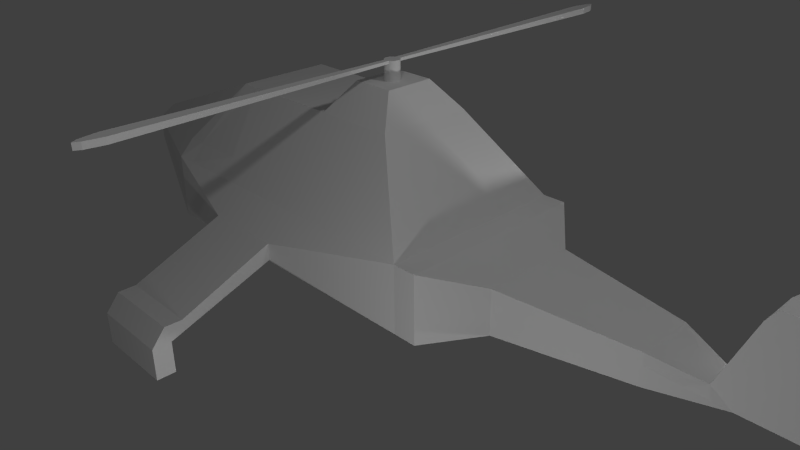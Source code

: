 # Source: Helicopter.blend  (saved by Blender 2.76.0; exported with 4.5.12 LTS)
import bpy
from mathutils import Matrix  # noqa: F401  (used for matrix-valued properties, if any)

bpy.ops.wm.read_factory_settings(use_empty=True)
scene = bpy.context.scene
scene.name = 'Scene'

# ---- collections
col_collection_1 = bpy.data.collections.new('Collection 1'); scene.collection.children.link(col_collection_1)

# ---- materials (node trees are filled in below, after node groups)
mat_material = bpy.data.materials.new('Material')
mat_material.alpha_threshold = 0.0
mat_material.use_transparent_shadow = False
mat_material.roughness = 0.5
mat_material.line_color = (0.0, 0.0, 0.0, 1.0)

# ---- material node trees

# ---- world
world_world = bpy.data.worlds.new('World'); scene.world = world_world
world_world.color = (0.05088, 0.05088, 0.05088)
world_world.use_sun_shadow = False
world_world.sun_shadow_jitter_overblur = 0.0
world_world.cycles.sampling_method = 'MANUAL'
world_world.cycles.sample_map_resolution = 256

# ---- cameras
cam_camera = bpy.data.cameras.new('Camera')
cam_camera.clip_end = 100.0
cam_camera.lens = 35.0
cam_camera.sensor_width = 32.0
cam_camera.sensor_height = 18.0
cam_camera.ortho_scale = 7.314
cam_camera.dof.focus_distance = 0.0
cam_camera.dof.aperture_fstop = 128.0

# ---- lights
light_lamp = bpy.data.lights.new('Lamp', 'POINT')
light_lamp.transmission_factor = 0.0
light_lamp.cutoff_distance = 30.0
light_lamp.energy = 100.0
light_lamp.shadow_buffer_clip_start = 1.001
light_lamp.shadow_soft_size = 0.1
light_lamp.shadow_maximum_resolution = 0.006
light_lamp.use_absolute_resolution = True
light_lamp.cycles.use_multiple_importance_sampling = False
light_lamp_001 = bpy.data.lights.new('Lamp.001', 'POINT')
light_lamp_001.transmission_factor = 0.0
light_lamp_001.cutoff_distance = 30.0
light_lamp_001.energy = 100.0
light_lamp_001.shadow_buffer_clip_start = 1.001
light_lamp_001.shadow_soft_size = 0.1
light_lamp_001.shadow_maximum_resolution = 0.006
light_lamp_001.use_absolute_resolution = True
light_lamp_001.cycles.use_multiple_importance_sampling = False
light_lamp_002 = bpy.data.lights.new('Lamp.002', 'POINT')
light_lamp_002.transmission_factor = 0.0
light_lamp_002.cutoff_distance = 30.0
light_lamp_002.energy = 100.0
light_lamp_002.shadow_buffer_clip_start = 1.001
light_lamp_002.shadow_soft_size = 0.1
light_lamp_002.shadow_maximum_resolution = 0.006
light_lamp_002.use_absolute_resolution = True
light_lamp_002.cycles.use_multiple_importance_sampling = False
light_lamp_003 = bpy.data.lights.new('Lamp.003', 'POINT')
light_lamp_003.transmission_factor = 0.0
light_lamp_003.cutoff_distance = 30.0
light_lamp_003.energy = 100.0
light_lamp_003.shadow_buffer_clip_start = 1.001
light_lamp_003.shadow_soft_size = 0.1
light_lamp_003.shadow_maximum_resolution = 0.006
light_lamp_003.use_absolute_resolution = True
light_lamp_003.cycles.use_multiple_importance_sampling = False

# ---- meshes
me_cylinder = bpy.data.meshes.new('Cylinder')
me_cylinder.from_pydata([(5.592e-08, 0.09375, -0.1875), (5.592e-08, 0.09375, 0.1875), (0.01829, 0.09195, -0.1875), (0.01829, 0.09195, 0.1875), (0.03588, 0.08661, -0.1875), (0.03588, 0.08661, 0.1875), (0.05208, 0.07795, -0.1875), (0.05208, 0.07795, 0.1875), (0.06629, 0.06629, -0.1875), (0.06629, 0.06629, 0.1875), (0.07795, 0.05208, -0.1875), (0.07795, 0.05208, 0.1875), (0.08661, 0.03588, -0.1875), (0.08661, 0.03588, 0.1875), (0.09195, 0.01829, -0.1875), (0.09195, 0.01829, 0.1875), (0.09375, 2.915e-07, -0.1875), (0.09375, 2.915e-07, 0.1875), (0.09195, -0.01829, -0.1875), (0.09195, -0.01829, 0.1875), (0.08661, -0.03588, -0.1875), (0.08661, -0.03588, 0.1875), (0.07795, -0.05208, -0.1875), (0.07795, -0.05208, 0.1875), (0.06629, -0.06629, -0.1875), (0.06629, -0.06629, 0.1875), (0.05208, -0.07795, -0.1875), (0.05208, -0.07795, 0.1875), (0.03588, -0.08661, -0.1875), (0.03588, -0.08661, 0.1875), (0.01829, -0.09195, -0.1875), (0.01829, -0.09195, 0.1875), (2.538e-08, -0.09375, -0.1875), (2.538e-08, -0.09375, 0.1875), (-0.01829, -0.09195, -0.1875), (-0.01829, -0.09195, 0.1875), (-0.03588, -0.08661, -0.1875), (-0.03588, -0.08661, 0.1875), (-0.05208, -0.07795, -0.1875), (-0.05208, -0.07795, 0.1875), (-0.06629, -0.06629, -0.1875), (-0.06629, -0.06629, 0.1875), (-0.07795, -0.05208, -0.1875), (-0.07795, -0.05208, 0.1875), (-0.08661, -0.03588, -0.1875), (-0.08661, -0.03588, 0.1875), (-0.09195, -0.01829, -0.1875), (-0.09195, -0.01829, 0.1875), (-0.09375, 3.75e-07, -0.1875), (-0.09375, 3.75e-07, 0.1875), (-0.09195, 0.01829, -0.1875), (-0.09195, 0.01829, 0.1875), (-0.08661, 0.03588, -0.1875), (-0.08661, 0.03588, 0.1875), (-0.07795, 0.05209, -0.1875), (-0.07795, 0.05209, 0.1875), (-0.06629, 0.06629, -0.1875), (-0.06629, 0.06629, 0.1875), (-0.05208, 0.07795, -0.1875), (-0.05208, 0.07795, 0.1875), (-0.03588, 0.08661, -0.1875), (-0.03588, 0.08661, 0.1875), (-0.01829, 0.09195, -0.1875), (-0.01829, 0.09195, 0.1875), (0.01829, 0.09195, 0.223), (5.592e-08, 0.09375, 0.223), (0.03588, 0.08661, 0.223), (0.05208, 0.07795, 0.223), (0.06629, 0.06629, 0.223), (0.07795, 0.05208, 0.223), (0.08661, 0.03588, 0.223), (0.09195, 0.01829, 0.223), (0.09375, 2.915e-07, 0.223), (0.09195, -0.01829, 0.223), (0.08661, -0.03588, 0.223), (0.07795, -0.05208, 0.223), (0.06629, -0.06629, 0.223), (0.05208, -0.07795, 0.223), (0.03588, -0.08661, 0.223), (0.01829, -0.09195, 0.223), (2.538e-08, -0.09375, 0.223), (-0.01829, -0.09195, 0.223), (-0.03588, -0.08661, 0.223), (-0.05208, -0.07795, 0.223), (-0.06629, -0.06629, 0.223), (-0.07795, -0.05208, 0.223), (-0.08661, -0.03588, 0.223), (-0.09195, -0.01829, 0.223), (-0.09375, 3.75e-07, 0.223), (-0.09195, 0.01829, 0.223), (-0.08661, 0.03588, 0.223), (-0.07795, 0.05209, 0.223), (-0.06629, 0.06629, 0.223), (-0.05208, 0.07795, 0.223), (-0.03588, 0.08661, 0.223), (-0.01829, 0.09195, 0.223), (0.0412, 3.678, 0.1667), (4.161e-08, 3.75, 0.1667), (0.08083, 3.465, 0.1667), (0.0412, -3.678, 0.1667), (0.08083, -3.465, 0.1667), (-2.721e-08, -3.75, 0.1667), (-0.0412, -3.678, 0.1667), (-0.08083, -3.465, 0.1667), (-0.0412, 3.678, 0.1667), (-0.08083, 3.465, 0.1667), (0.0412, 3.678, 0.2438), (4.161e-08, 3.75, 0.2438), (0.08083, 3.465, 0.2438), (0.0412, -3.678, 0.2438), (0.08083, -3.465, 0.2438), (-2.721e-08, -3.75, 0.2438), (-0.0412, -3.678, 0.2438), (-0.08083, -3.465, 0.2438), (-0.0412, 3.678, 0.2438), (-0.08083, 3.465, 0.2438)], [], [(0, 1, 3, 2), (2, 3, 5, 4), (4, 5, 7, 6), (6, 7, 9, 8), (8, 9, 11, 10), (10, 11, 13, 12), (12, 13, 15, 14), (14, 15, 17, 16), (16, 17, 19, 18), (18, 19, 21, 20), (20, 21, 23, 22), (22, 23, 25, 24), (24, 25, 27, 26), (26, 27, 29, 28), (28, 29, 31, 30), (30, 31, 33, 32), (32, 33, 35, 34), (34, 35, 37, 36), (36, 37, 39, 38), (38, 39, 41, 40), (40, 41, 43, 42), (42, 43, 45, 44), (44, 45, 47, 46), (46, 47, 49, 48), (48, 49, 51, 50), (50, 51, 53, 52), (52, 53, 55, 54), (54, 55, 57, 56), (56, 57, 59, 58), (58, 59, 61, 60), (61, 59, 93, 94), (62, 63, 1, 0), (60, 61, 63, 62), (0, 2, 4, 6, 8, 10, 12, 14, 16, 18, 20, 22, 24, 26, 28, 30, 32, 34, 36, 38, 40, 42, 44, 46, 48, 50, 52, 54, 56, 58, 60, 62), (64, 65, 95, 94, 93, 92, 91, 90, 89, 88, 87, 86, 85, 84, 83, 82, 81, 80, 79, 78, 77, 76, 75, 74, 73, 72, 71, 70, 69, 68, 67, 66), (17, 15, 71, 72), (3, 1, 97, 96), (53, 51, 89, 90), (9, 7, 67, 68), (27, 25, 76, 77), (45, 43, 85, 86), (64, 66, 108, 106), (19, 17, 72, 73), (94, 95, 114, 115), (55, 53, 90, 91), (11, 9, 68, 69), (29, 27, 77, 78), (47, 45, 86, 87), (79, 80, 111, 109), (65, 64, 106, 107), (21, 19, 73, 74), (39, 37, 82, 83), (57, 55, 91, 92), (13, 11, 69, 70), (31, 29, 100, 99), (49, 47, 87, 88), (78, 79, 109, 110), (23, 21, 74, 75), (41, 39, 83, 84), (59, 57, 92, 93), (15, 13, 70, 71), (29, 78, 110, 100), (51, 49, 88, 89), (7, 5, 66, 67), (25, 23, 75, 76), (43, 41, 84, 85), (102, 101, 111, 112), (104, 105, 115, 114), (103, 102, 112, 113), (96, 97, 107, 106), (97, 104, 114, 107), (99, 100, 110, 109), (98, 96, 106, 108), (101, 99, 109, 111), (80, 81, 112, 111), (95, 65, 107, 114), (37, 35, 102, 103), (66, 5, 98, 108), (81, 82, 113, 112), (33, 31, 99, 101), (61, 94, 115, 105), (63, 61, 105, 104), (82, 37, 103, 113), (5, 3, 96, 98), (35, 33, 101, 102), (1, 63, 104, 97)])
me_cylinder.use_remesh_preserve_volume = False
me_cylinder.use_remesh_preserve_attributes = False
me_cylinder.use_mirror_vertex_groups = False
me_cylinder.update()
me_cube = bpy.data.meshes.new('Cube')
me_cube.from_pydata([(1.714, 1.224, 0.1516), (1.714, -1.224, 0.1516), (-2.446, -1.224, 0.1516), (-2.446, 1.224, 0.1516), (1.714, 1.224, 1.0), (1.714, -1.224, 1.0), (-2.419, -1.037, 1.215), (-2.419, 1.037, 1.215), (0.9391, -7.894e-07, 2.039), (-1.398, 1.08, 1.245), (-1.398, -1.08, 1.245), (-4.37, 1.535e-07, 1.011), (-1.433, -3.169e-07, 2.039), (0.9391, -0.6122, 2.039), (-2.146, 1.053, 1.23), (-2.146, -1.053, 1.23), (-4.417, 0.1856, 1.011), (0.9391, 0.6122, 2.039), (-0.05867, 1.224, 1.0), (-0.05867, -1.224, 1.0), (-4.417, -0.1856, 1.011), (-1.433, -0.615, 2.034), (-1.433, 0.615, 2.034), (-0.1047, -5.808e-07, 2.039), (-1.662, -1.221e-07, 2.039), (-1.662, 0.6122, 2.039), (-0.1047, 0.6122, 2.039), (-0.1047, -0.6122, 2.039), (-1.662, -0.6122, 2.039), (0.6848, 0.314, 2.405), (0.6848, -7.42e-07, 2.405), (0.1495, -6.35e-07, 2.405), (0.6848, -0.314, 2.405), (0.1495, 0.314, 2.405), (0.1495, -0.314, 2.405), (2.01, 1.224, 0.1516), (2.01, -1.224, 0.1516), (2.01, 1.224, 1.0), (2.01, -1.224, 1.0), (2.01, -4.768e-07, 0.1516), (2.01, 1.224, 0.5893), (2.01, -1.224, 0.5893), (2.01, -1.192e-06, 1.0), (4.723, 0.1824, 0.5699), (2.01, -0.6122, 0.1516), (2.01, 1.224, 0.7947), (2.01, -1.224, 0.7947), (2.01, 0.6122, 1.0), (2.01, 0.6122, 0.1516), (2.01, 1.224, 0.384), (2.01, -1.224, 0.384), (2.01, -0.6122, 1.0), (2.51, -0.6122, 0.5893), (2.51, 0.6122, 0.5893), (2.51, -5.96e-07, 0.2308), (2.51, -9.537e-07, 0.7947), (2.51, 0.6122, 0.7947), (2.51, 0.6122, 0.2308), (2.51, -0.6122, 0.2308), (2.51, -0.6122, 0.7947), (4.145, 0.3648, 0.5699), (4.723, -9.65e-07, 0.5699), (4.145, -1.107e-06, 0.7104), (4.145, -0.3648, 0.5699), (4.145, -8.94e-07, 0.3248), (4.145, 0.3648, 0.7104), (4.145, 0.3648, 0.3248), (4.145, -0.3648, 0.3248), (4.145, -0.3648, 0.7104), (4.402, -1.036e-06, 0.6401), (4.723, -0.1824, 0.5699), (4.969, -9.295e-07, 0.395), (4.145, 0.1824, 0.7104), (4.402, -0.1626, 0.6401), (4.145, 0.1824, 0.3248), (4.145, 0.3648, 0.395), (4.145, -0.1824, 0.3248), (4.145, -0.3648, 0.395), (4.145, -0.1824, 0.7104), (4.969, -0.1824, 0.395), (4.402, 0.1824, 0.6401), (4.969, 0.1824, 0.395), (5.898, 0.1824, 0.5699), (5.959, -9.65e-07, 0.5699), (5.898, -0.1824, 0.5699), (5.898, -9.295e-07, 0.395), (5.898, -0.1824, 0.395), (5.898, 0.1824, 0.395), (5.073, 0.1824, 1.4), (5.073, -9.65e-07, 1.399), (5.073, -0.1824, 1.4), (5.898, 0.1824, 1.402), (5.807, -9.65e-07, 1.444), (5.898, -0.1824, 1.402), (6.031, 0.1824, 0.5699), (6.091, -9.65e-07, 0.5699), (6.031, -0.1824, 0.5699), (6.091, -9.65e-07, 1.402), (6.031, 0.1824, 1.402), (6.031, -0.1824, 1.402), (5.187, 0.1824, 1.554), (5.187, -9.65e-07, 1.596), (5.187, -0.1824, 1.554), (5.898, 0.1824, 1.554), (5.817, -9.65e-07, 1.596), (5.898, -0.1824, 1.554), (5.989, -0.1824, 1.974), (6.121, -0.1824, 1.974), (5.989, 0.1824, 1.974), (5.897, -9.65e-07, 2.015), (6.121, 0.1824, 1.974), (6.181, -9.65e-07, 1.974), (1.714, -1.192e-07, -0.2472), (-0.6965, 1.224, 0.1516), (-0.6965, -1.224, 0.1516), (-4.632, 2.086e-07, 0.4607), (-0.6965, 5.96e-08, -0.2472), (1.714, -0.6122, -0.2472), (-1.901, 1.224, 0.1516), (-1.901, -1.224, 0.1516), (-4.632, 0.3061, 0.4607), (1.714, 0.6122, -0.2472), (0.5085, 1.224, 0.1516), (0.5085, -1.224, 0.1516), (-4.632, -0.3061, 0.4607), (-1.901, 1.49e-07, -0.2472), (0.5085, -2.98e-08, -0.2472), (-0.6965, 0.6122, -0.2472), (-0.6965, -0.6122, -0.2472), (0.5085, -0.6122, -0.2472), (0.5085, 0.6122, -0.2472), (-1.901, 0.6122, -0.2472), (-1.901, -0.6122, -0.2472), (6.003, -0.1824, 2.065), (6.135, -0.1824, 2.065), (6.003, 0.1824, 2.065), (6.063, -9.65e-07, 2.107), (6.135, 0.1824, 2.065), (6.196, -9.65e-07, 2.065), (5.989, -0.8804, 1.974), (6.121, -0.8804, 1.974), (6.135, -0.8804, 2.065), (5.989, 0.8804, 1.974), (6.121, 0.8804, 1.974), (6.003, -0.8804, 2.065), (6.003, 0.8804, 2.065), (6.135, 0.8804, 2.065), (5.989, -0.9045, 1.974), (6.121, -0.9045, 1.974), (6.135, -0.9045, 2.065), (5.989, 0.9045, 1.974), (6.121, 0.9045, 1.974), (6.003, -0.9045, 2.065), (6.003, 0.9045, 2.065), (6.135, 0.9045, 2.065), (6.003, -0.8804, 2.315), (6.135, -0.8804, 2.315), (6.003, 0.8804, 2.315), (6.135, 0.8804, 2.315), (6.003, -0.9045, 2.315), (6.135, -0.9045, 2.315), (6.003, 0.9045, 2.315), (6.135, 0.9045, 2.315), (5.989, -0.8804, 1.724), (6.121, -0.8804, 1.724), (5.989, 0.8804, 1.724), (6.121, 0.8804, 1.724), (5.989, -0.9045, 1.724), (6.121, -0.9045, 1.724), (5.989, 0.9045, 1.724), (6.121, 0.9045, 1.724), (-0.9899, 1.531, 0.4698), (-1.126, 1.531, 0.4698), (-0.08618, 1.531, 0.4698), (-0.08618, 1.531, 0.6819), (-0.9899, -1.531, 0.4698), (-1.126, -1.531, 0.4698), (-0.08618, -1.531, 0.4698), (-0.08618, -1.531, 0.6819), (-1.126, -1.531, 0.6819), (-1.126, 1.531, 0.6819), (-1.051, 1.531, 0.6819), (-1.051, -1.531, 0.6819), (-0.5292, 1.531, 0.6819), (-0.7902, 1.531, 0.6819), (-0.5292, -1.531, 0.6819), (-0.7902, -1.531, 0.6819), (-0.3874, 1.531, 0.4698), (-0.6887, 1.531, 0.4698), (-0.3874, -1.531, 0.4698), (-0.6887, -1.531, 0.4698), (-0.9899, 2.884, -0.03023), (-1.126, 2.884, -0.03023), (-0.08618, 2.884, -0.03023), (-0.08618, 2.722, 0.1819), (-0.9899, -2.884, -0.03023), (-1.126, -2.884, -0.03023), (-0.08618, -2.884, -0.03023), (-0.08618, -2.722, 0.1819), (-1.126, -2.722, 0.1819), (-1.126, 2.722, 0.1819), (-1.051, 2.722, 0.1819), (-1.051, -2.722, 0.1819), (-0.5292, 2.722, 0.1819), (-0.7902, 2.722, 0.1819), (-0.5292, -2.722, 0.1819), (-0.7902, -2.722, 0.1819), (-0.3874, 2.884, -0.03023), (-0.6887, 2.884, -0.03023), (-0.3874, -2.884, -0.03023), (-0.6887, -2.884, -0.03023), (-0.9899, 3.12, -0.03023), (-1.126, 3.12, -0.03023), (-0.08618, 3.12, -0.03023), (-0.08618, 2.945, 0.1819), (-0.9899, -3.12, -0.03023), (-1.126, -3.12, -0.03023), (-0.08618, -3.12, -0.03023), (-0.08618, -2.945, 0.1819), (-1.126, -2.945, 0.1819), (-1.126, 2.945, 0.1819), (-1.051, 2.945, 0.1819), (-1.051, -2.945, 0.1819), (-0.5292, 2.945, 0.1819), (-0.7902, 2.945, 0.1819), (-0.5292, -2.945, 0.1819), (-0.7902, -2.945, 0.1819), (-0.3874, 3.12, -0.03023), (-0.6887, 3.12, -0.03023), (-0.3874, -3.12, -0.03023), (-0.6887, -3.12, -0.03023), (-0.9899, 2.884, -0.4302), (-1.126, 2.884, -0.4302), (-0.9899, -2.884, -0.4302), (-1.126, -2.884, -0.4302), (-0.3874, 2.884, -0.4302), (-0.6887, 2.884, -0.4302), (-0.3874, -2.884, -0.4302), (-0.6887, -2.884, -0.4302), (-0.08618, 2.884, -0.4302), (-0.08618, -2.884, -0.4302), (-0.9899, 3.12, -0.4302), (-1.126, 3.12, -0.4302), (-0.9899, -3.12, -0.4302), (-1.126, -3.12, -0.4302), (-0.3874, 3.12, -0.4302), (-0.6887, 3.12, -0.4302), (-0.3874, -3.12, -0.4302), (-0.6887, -3.12, -0.4302), (-0.08618, 3.12, -0.4302), (-0.08618, -3.12, -0.4302), (-0.09398, 1.224, 0.1516), (-0.09398, -1.224, 0.1516), (-1.299, 1.224, 0.1516), (-1.299, -1.224, 0.1516), (-0.5381, 1.531, 0.4698), (-0.5381, -1.531, 0.4698), (-0.8393, 1.531, 0.4698), (-0.8393, -1.531, 0.4698), (0.06054, 1.378, 0.3107), (0.06054, -1.378, 0.3107), (-1.446, 1.378, 0.3107), (-0.6926, 1.378, 0.3107), (-1.446, -1.378, 0.3107), (-0.6926, -1.378, 0.3107), (-0.8809, -1.378, 0.3107), (-0.5043, -1.378, 0.3107), (-0.8809, 1.378, 0.3107), (-0.5043, 1.378, 0.3107), (-2.146, 1.224, 1.0), (-2.446, 1.224, 1.0), (-2.146, -1.224, 1.0), (-2.446, -1.224, 1.0), (-4.632, 0.3061, 0.7879), (-4.632, -0.3061, 0.7879), (-4.632, 1.535e-07, 0.7879), (-1.149, -0.6122, 2.039), (-1.102, -1.224, 1.0), (-1.149, 0.6122, 2.039), (-1.149, -3.723e-07, 2.039), (-1.102, 1.224, 1.0)], [], [(132, 119, 2, 124), (28, 20, 6, 15), (13, 5, 4, 17, 8), (269, 280, 184, 181), (2, 272, 274, 124), (272, 2, 176, 179), (27, 276, 277, 19), (26, 278, 279, 23), (25, 16, 11, 24), (22, 25, 24, 12), (9, 14, 25, 22), (14, 7, 16, 25), (13, 8, 30, 32), (4, 18, 26, 17), (18, 280, 278, 26), (13, 27, 19, 5), (27, 13, 32, 34), (23, 279, 276, 27), (21, 28, 15, 10), (12, 24, 28, 21), (24, 11, 20, 28), (4, 5, 38, 51, 42, 47, 37), (29, 33, 31, 30), (30, 31, 34, 32), (17, 26, 33, 29), (26, 23, 31, 33), (8, 17, 29, 30), (23, 27, 34, 31), (44, 58, 36), (5, 1, 36, 50, 41, 46, 38), (0, 4, 37, 45, 40, 49, 35), (1, 117, 112, 121, 0, 35, 48, 39, 44, 36), (58, 52, 41, 50), (52, 58, 67, 77, 63), (56, 47, 42, 55), (53, 56, 65, 60), (40, 45, 56, 53), (50, 36, 58), (48, 57, 54, 39), (46, 59, 38), (49, 40, 53, 57), (51, 38, 59), (39, 54, 58, 44), (55, 59, 68, 78, 62), (52, 59, 46, 41), (54, 57, 66, 74, 64), (55, 42, 51, 59), (80, 72, 62, 69), (59, 52, 63, 68), (56, 55, 62, 72, 65), (58, 54, 64, 76, 67), (57, 53, 60, 75, 66), (79, 70, 63, 77), (64, 71, 79, 76), (70, 79, 86, 84), (76, 79, 67), (81, 43, 82, 87), (43, 80, 69, 61), (69, 62, 78, 73), (61, 69, 73, 70), (74, 81, 71, 64), (66, 75, 81), (75, 60, 43, 81), (87, 82, 83, 85), (85, 83, 84, 86), (82, 43, 88, 91), (77, 67, 79), (71, 81, 87, 85), (84, 83, 95, 96), (91, 88, 100, 103), (93, 92, 104, 105), (43, 61, 89, 88), (97, 98, 110, 111), (70, 84, 93, 90), (61, 70, 90, 89), (96, 95, 97, 99), (95, 94, 98, 97), (82, 91, 98, 94), (93, 84, 96, 99), (92, 93, 106, 109), (83, 82, 94, 95), (100, 101, 104, 103), (101, 102, 105, 104), (88, 89, 101, 100), (90, 93, 105, 102), (92, 91, 103, 104), (89, 90, 102, 101), (111, 110, 137, 138), (108, 135, 145, 142), (98, 91, 108, 110), (93, 99, 107, 106), (99, 97, 111, 107), (91, 92, 109, 108), (131, 125, 115, 120), (130, 126, 116, 127), (129, 123, 252, 114, 128), (126, 129, 128, 116), (112, 117, 129, 126), (117, 1, 123, 129), (122, 130, 127, 113, 251), (0, 121, 130, 122), (121, 112, 126, 130), (118, 131, 120, 3), (113, 127, 131, 118, 253), (127, 116, 125, 131), (125, 132, 124, 115), (116, 128, 132, 125), (128, 114, 254, 119, 132), (275, 115, 124, 274), (273, 120, 115, 275), (3, 120, 273, 270), (136, 133, 134, 138), (135, 136, 138, 137), (108, 109, 136, 135), (106, 107, 140, 139), (107, 111, 138, 134), (109, 106, 133, 136), (140, 141, 149, 148), (141, 144, 155, 156), (107, 134, 141, 140), (133, 106, 139, 144), (110, 108, 142, 143), (137, 110, 143, 146), (134, 133, 144, 141), (135, 137, 146, 145), (147, 148, 149, 152), (151, 150, 153, 154), (146, 143, 151, 154), (149, 141, 156, 160), (140, 148, 168, 164), (142, 150, 169, 165), (142, 145, 153, 150), (144, 139, 147, 152), (156, 155, 159, 160), (157, 158, 162, 161), (152, 149, 160, 159), (146, 154, 162, 158), (145, 146, 158, 157), (144, 152, 159, 155), (154, 153, 161, 162), (153, 145, 157, 161), (166, 165, 169, 170), (163, 164, 168, 167), (143, 142, 165, 166), (139, 140, 164, 163), (147, 139, 163, 167), (150, 151, 170, 169), (151, 143, 166, 170), (148, 147, 167, 168), (184, 183, 203, 204), (190, 256, 189, 209, 210), (19, 277, 186, 185), (3, 270, 180, 172), (277, 271, 182, 186), (0, 122, 259, 187, 173), (123, 1, 177, 189, 260), (118, 3, 172, 171, 261), (270, 269, 181, 180), (4, 0, 173, 174), (271, 272, 179, 182), (268, 262, 188, 255), (18, 4, 174, 183), (2, 119, 263, 175, 176), (267, 261, 171, 257), (266, 260, 189, 256), (5, 19, 185, 178), (1, 5, 178, 177), (265, 264, 190, 258), (280, 18, 183, 184), (192, 200, 220, 212), (203, 194, 214, 223), (174, 173, 193, 194), (188, 257, 171, 191, 208), (185, 186, 206, 205), (176, 175, 195, 196), (175, 258, 190, 210, 195), (181, 184, 204, 201), (177, 178, 198, 197), (173, 187, 207, 193), (186, 182, 202, 206), (179, 176, 196, 199), (189, 177, 197, 209), (183, 174, 194, 203), (172, 180, 200, 192), (178, 185, 205, 198), (180, 181, 201, 200), (187, 255, 188, 208, 207), (182, 179, 199, 202), (171, 172, 192, 191), (217, 218, 225, 226, 222, 219, 216, 215, 230, 229), (214, 213, 227, 228, 211, 212, 220, 221, 224, 223), (198, 205, 225, 218), (200, 201, 221, 220), (210, 209, 237, 238), (202, 199, 219, 222), (191, 192, 232, 231), (217, 229, 247, 250), (204, 203, 223, 224), (194, 193, 213, 214), (207, 208, 236, 235), (205, 206, 226, 225), (227, 213, 249, 245), (230, 215, 243, 248), (201, 204, 224, 221), (197, 198, 218, 217), (215, 216, 244, 243), (206, 202, 222, 226), (199, 196, 216, 219), (197, 217, 250, 240), (235, 236, 246, 245), (231, 232, 242, 241), (238, 237, 247, 248), (236, 231, 241, 246), (234, 233, 243, 244), (233, 238, 248, 243), (239, 235, 245, 249), (237, 240, 250, 247), (213, 193, 239, 249), (208, 191, 231, 236), (196, 195, 233, 234), (195, 210, 238, 233), (228, 227, 245, 246), (212, 211, 241, 242), (229, 230, 248, 247), (193, 207, 235, 239), (192, 212, 242, 232), (216, 196, 234, 244), (209, 197, 240, 237), (211, 228, 246, 241), (263, 265, 258, 175), (119, 254, 265, 263), (254, 114, 264, 265), (264, 266, 256, 190), (114, 252, 266, 264), (252, 123, 260, 266), (262, 267, 257, 188), (113, 253, 267, 262), (253, 118, 261, 267), (259, 268, 255, 187), (122, 251, 268, 259), (251, 113, 262, 268), (7, 14, 269, 270), (15, 6, 272, 271), (16, 7, 270, 273), (20, 11, 275, 274), (21, 10, 277, 276), (22, 12, 279, 278), (14, 9, 280, 269), (10, 15, 271, 277), (11, 16, 273, 275), (6, 20, 274, 272), (12, 21, 276, 279), (9, 22, 278, 280), (35, 49, 57), (35, 57, 48), (37, 56, 45), (56, 37, 47), (70, 68, 63), (68, 70, 73, 78), (79, 71, 85, 86), (65, 72, 80, 43), (65, 43, 60), (66, 81, 74)])
me_cube.materials.append(mat_material)
me_cube.use_remesh_preserve_volume = False
me_cube.use_remesh_preserve_attributes = False
me_cube.use_mirror_vertex_groups = False
me_cube.update()

# ---- objects
ob_cylinder = bpy.data.objects.new('Cylinder', me_cylinder)
ob_cube = bpy.data.objects.new('Cube', me_cube)
ob_lamp = bpy.data.objects.new('Lamp', light_lamp)
ob_camera = bpy.data.objects.new('Camera', cam_camera)
ob_lamp_001 = bpy.data.objects.new('Lamp.001', light_lamp_001)
ob_lamp_002 = bpy.data.objects.new('Lamp.002', light_lamp_002)
ob_lamp_003 = bpy.data.objects.new('Lamp.003', light_lamp_003)

# ---- transforms, parenting, visibility, modifiers, constraints
ob_cylinder.location = (0.4218, -0.01453, 2.426)
ob_cylinder.lineart.crease_threshold = 0.0
ob_cube.location = (0.0, 0.0, 0.0)
ob_cube.lock_rotations_4d = False
ob_cube.empty_display_type = 'ARROWS'
ob_cube.lineart.crease_threshold = 0.0
ob_lamp.location = (4.076, 1.005, 5.904)
ob_lamp.rotation_euler = (0.6503, 0.05522, 1.866)
ob_lamp.lock_rotations_4d = False
ob_lamp.empty_display_type = 'ARROWS'
ob_lamp.color = (0.0, 0.0, 0.0, 0.0)
ob_lamp.lineart.crease_threshold = 0.0
ob_camera.location = (7.481, -6.508, 5.344)
ob_camera.rotation_euler = (1.109, 0.01082, 0.8149)
ob_camera.lock_rotations_4d = False
ob_camera.empty_display_type = 'ARROWS'
ob_camera.color = (0.0, 0.0, 0.0, 0.0)
ob_camera.display_type = 'WIRE'
ob_camera.lineart.crease_threshold = 0.0
ob_lamp_001.location = (4.076, -4.208, 5.904)
ob_lamp_001.rotation_euler = (0.6503, 0.05522, 1.866)
ob_lamp_001.lock_rotations_4d = False
ob_lamp_001.empty_display_type = 'ARROWS'
ob_lamp_001.color = (0.0, 0.0, 0.0, 0.0)
ob_lamp_001.lineart.crease_threshold = 0.0
ob_lamp_002.location = (4.076, 1.005, -0.003367)
ob_lamp_002.rotation_euler = (0.6503, 0.05522, 1.866)
ob_lamp_002.lock_rotations_4d = False
ob_lamp_002.empty_display_type = 'ARROWS'
ob_lamp_002.color = (0.0, 0.0, 0.0, 0.0)
ob_lamp_002.lineart.crease_threshold = 0.0
ob_lamp_003.location = (4.076, -4.208, -0.003367)
ob_lamp_003.rotation_euler = (0.6503, 0.05522, 1.866)
ob_lamp_003.lock_rotations_4d = False
ob_lamp_003.empty_display_type = 'ARROWS'
ob_lamp_003.color = (0.0, 0.0, 0.0, 0.0)
ob_lamp_003.lineart.crease_threshold = 0.0

# ---- collection membership
col_collection_1.objects.link(ob_cylinder)
col_collection_1.objects.link(ob_cube)
col_collection_1.objects.link(ob_lamp)
col_collection_1.objects.link(ob_camera)
col_collection_1.objects.link(ob_lamp_001)
col_collection_1.objects.link(ob_lamp_002)
col_collection_1.objects.link(ob_lamp_003)

# ---- scene / render settings (as saved in the file)
scene.camera = ob_camera
scene.frame_start = 1; scene.frame_end = 250; scene.frame_set(1)
scene.render.engine = 'BLENDER_EEVEE_NEXT'
scene.render.resolution_percentage = 50
scene.render.dither_intensity = 0.0
scene.cycles.use_denoising = False
scene.cycles.samples = 10
scene.cycles.sampling_pattern = 'TABULATED_SOBOL'
scene.cycles.light_sampling_threshold = 0.0
scene.cycles.use_adaptive_sampling = False
scene.cycles.use_light_tree = False
scene.cycles.blur_glossy = 0.0
scene.cycles.pixel_filter_type = 'GAUSSIAN'
scene.cycles.sample_clamp_indirect = 0.0
scene.view_settings.view_transform = 'Standard'
bpy.context.view_layer.update()

